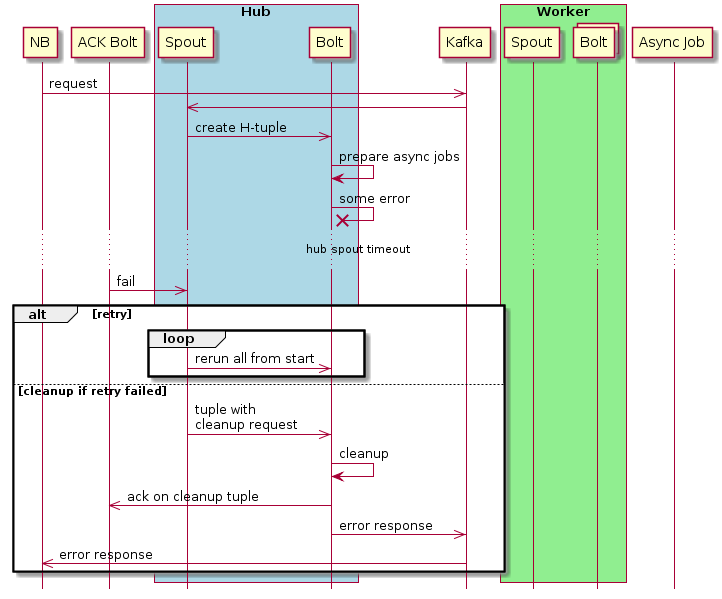

The diagram above was rendered by PlantUML. Its source (embedded in the PNG):
@startuml
hide footbox

participant NB
participant "ACK Bolt" as ack

box "Hub" #LightBlue
    participant "Spout" as sp_hub
    participant "Bolt" as bolt_hub
end box

participant "Kafka" as bus
box "Worker" #LightGreen
    participant "Spout" as sp_work
    collections "Bolt" as bolt_work
end box

participant "Async Job" as async_job

NB ->> bus : request
sp_hub <<- bus
sp_hub ->> bolt_hub : create H-tuple
bolt_hub -> bolt_hub : prepare async jobs

bolt_hub ->x bolt_hub: some error
... hub spout timeout ...
ack ->> sp_hub : fail
alt retry
    loop
        sp_hub ->> bolt_hub: rerun all from start
    end
else cleanup if retry failed
    sp_hub ->> bolt_hub : tuple with\ncleanup request
    bolt_hub -> bolt_hub : cleanup
    bolt_hub ->> ack: ack on cleanup tuple
    bolt_hub ->> bus: error response
    bus ->> NB: error response
end


@enduml